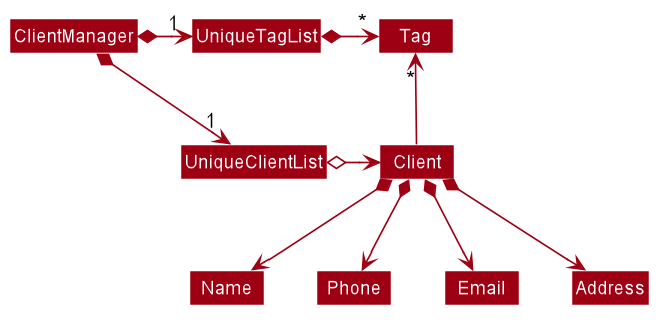

The diagram above was rendered by PlantUML. Its source (embedded in the PNG):
@startuml








skinparam BackgroundColor #FFFFFFF

skinparam Shadowing false

skinparam Class {
    FontColor #FFFFFF
    BorderThickness 1
    BorderColor #FFFFFF
    StereotypeFontColor #FFFFFF
    FontName Arial
    AttributeFontColor #FFFFFF
    AttributeIconSize 0
}

skinparam Actor {
    BorderColor #000000
    Color #000000
    FontName Arial
}

skinparam Sequence {
    MessageAlign center
    BoxFontSize 15
    BoxPadding 0
    BoxFontColor #FFFFFF
    FontName Arial
}

skinparam Participant {
    FontColor #FFFFFFF
    Padding 20
}

skinparam MinClassWidth 50
skinparam ParticipantPadding 10
skinparam Shadowing false
skinparam DefaultTextAlignment center
skinparam packageStyle Rectangle

hide footbox
hide circle
hide members
skinparam arrowThickness 1.1
skinparam arrowColor #9D0012
skinparam classBackgroundColor #9D0012

ClientManager *-right-> "1" UniqueClientList
ClientManager *-right-> "1" UniqueTagList
UniqueTagList -[hidden]down- UniqueClientList
UniqueTagList -[hidden]down- UniqueClientList

UniqueTagList *-right-> "*" Tag
UniqueClientList o-right->Client

Client -up-> "*" Tag

Client *--> Name
Client *--> Phone
Client *--> Email
Client *--> Address
@enduml